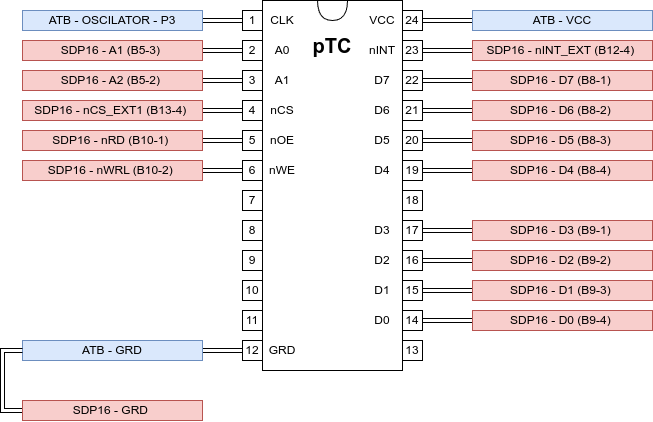

The diagram above was exported from draw.io. Its source (the exported page's mxGraphModel, read from the mxfile embedded in the PNG):
<mxGraphModel dx="1116" dy="657" grid="1" gridSize="10" guides="1" tooltips="1" connect="1" arrows="1" fold="1" page="1" pageScale="1" pageWidth="827" pageHeight="1169" math="0" shadow="0">
  <root>
    <mxCell id="0" />
    <mxCell id="1" parent="0" />
    <mxCell id="Km06maVeKNdMDUOP0KBd-52" value="" style="rounded=0;whiteSpace=wrap;html=1;" vertex="1" parent="1">
      <mxGeometry x="360" y="80" width="140" height="370" as="geometry" />
    </mxCell>
    <mxCell id="Km06maVeKNdMDUOP0KBd-53" value="" style="shape=or;whiteSpace=wrap;html=1;direction=south;" vertex="1" parent="1">
      <mxGeometry x="415" y="80" width="30" height="20" as="geometry" />
    </mxCell>
    <mxCell id="Km06maVeKNdMDUOP0KBd-54" value="1" style="whiteSpace=wrap;html=1;aspect=fixed;" vertex="1" parent="1">
      <mxGeometry x="340" y="90" width="20" height="20" as="geometry" />
    </mxCell>
    <mxCell id="Km06maVeKNdMDUOP0KBd-55" value="2" style="whiteSpace=wrap;html=1;aspect=fixed;" vertex="1" parent="1">
      <mxGeometry x="340" y="120" width="20" height="20" as="geometry" />
    </mxCell>
    <mxCell id="Km06maVeKNdMDUOP0KBd-57" value="3" style="whiteSpace=wrap;html=1;aspect=fixed;" vertex="1" parent="1">
      <mxGeometry x="340" y="150" width="20" height="20" as="geometry" />
    </mxCell>
    <mxCell id="Km06maVeKNdMDUOP0KBd-58" value="4" style="whiteSpace=wrap;html=1;aspect=fixed;" vertex="1" parent="1">
      <mxGeometry x="340" y="180" width="20" height="20" as="geometry" />
    </mxCell>
    <mxCell id="Km06maVeKNdMDUOP0KBd-59" value="5" style="whiteSpace=wrap;html=1;aspect=fixed;" vertex="1" parent="1">
      <mxGeometry x="340" y="210" width="20" height="20" as="geometry" />
    </mxCell>
    <mxCell id="Km06maVeKNdMDUOP0KBd-60" value="6" style="whiteSpace=wrap;html=1;aspect=fixed;" vertex="1" parent="1">
      <mxGeometry x="340" y="240" width="20" height="20" as="geometry" />
    </mxCell>
    <mxCell id="Km06maVeKNdMDUOP0KBd-61" value="7" style="whiteSpace=wrap;html=1;aspect=fixed;" vertex="1" parent="1">
      <mxGeometry x="340" y="270" width="20" height="20" as="geometry" />
    </mxCell>
    <mxCell id="Km06maVeKNdMDUOP0KBd-62" value="8" style="whiteSpace=wrap;html=1;aspect=fixed;" vertex="1" parent="1">
      <mxGeometry x="340" y="300" width="20" height="20" as="geometry" />
    </mxCell>
    <mxCell id="Km06maVeKNdMDUOP0KBd-63" value="9" style="whiteSpace=wrap;html=1;aspect=fixed;" vertex="1" parent="1">
      <mxGeometry x="340" y="330" width="20" height="20" as="geometry" />
    </mxCell>
    <mxCell id="Km06maVeKNdMDUOP0KBd-64" value="10" style="whiteSpace=wrap;html=1;aspect=fixed;" vertex="1" parent="1">
      <mxGeometry x="340" y="360" width="20" height="20" as="geometry" />
    </mxCell>
    <mxCell id="Km06maVeKNdMDUOP0KBd-65" value="11" style="whiteSpace=wrap;html=1;aspect=fixed;" vertex="1" parent="1">
      <mxGeometry x="340" y="390" width="20" height="20" as="geometry" />
    </mxCell>
    <mxCell id="Km06maVeKNdMDUOP0KBd-66" value="12" style="whiteSpace=wrap;html=1;aspect=fixed;" vertex="1" parent="1">
      <mxGeometry x="340" y="420" width="20" height="20" as="geometry" />
    </mxCell>
    <mxCell id="Km06maVeKNdMDUOP0KBd-120" style="edgeStyle=orthogonalEdgeStyle;rounded=0;orthogonalLoop=1;jettySize=auto;html=1;exitX=1;exitY=0.5;exitDx=0;exitDy=0;entryX=0;entryY=0.5;entryDx=0;entryDy=0;shape=link;" edge="1" parent="1" source="Km06maVeKNdMDUOP0KBd-68" target="Km06maVeKNdMDUOP0KBd-102">
      <mxGeometry relative="1" as="geometry" />
    </mxCell>
    <mxCell id="Km06maVeKNdMDUOP0KBd-68" value="24" style="whiteSpace=wrap;html=1;aspect=fixed;" vertex="1" parent="1">
      <mxGeometry x="500" y="90" width="20" height="20" as="geometry" />
    </mxCell>
    <mxCell id="Km06maVeKNdMDUOP0KBd-121" style="edgeStyle=orthogonalEdgeStyle;rounded=0;orthogonalLoop=1;jettySize=auto;html=1;exitX=1;exitY=0.5;exitDx=0;exitDy=0;entryX=0;entryY=0.5;entryDx=0;entryDy=0;shape=link;" edge="1" parent="1" source="Km06maVeKNdMDUOP0KBd-69" target="Km06maVeKNdMDUOP0KBd-103">
      <mxGeometry relative="1" as="geometry" />
    </mxCell>
    <mxCell id="Km06maVeKNdMDUOP0KBd-69" value="23" style="whiteSpace=wrap;html=1;aspect=fixed;" vertex="1" parent="1">
      <mxGeometry x="500" y="120" width="20" height="20" as="geometry" />
    </mxCell>
    <mxCell id="Km06maVeKNdMDUOP0KBd-122" style="edgeStyle=orthogonalEdgeStyle;rounded=0;orthogonalLoop=1;jettySize=auto;html=1;exitX=1;exitY=0.5;exitDx=0;exitDy=0;entryX=0;entryY=0.5;entryDx=0;entryDy=0;shape=link;" edge="1" parent="1" source="Km06maVeKNdMDUOP0KBd-70" target="Km06maVeKNdMDUOP0KBd-104">
      <mxGeometry relative="1" as="geometry" />
    </mxCell>
    <mxCell id="Km06maVeKNdMDUOP0KBd-70" value="22" style="whiteSpace=wrap;html=1;aspect=fixed;" vertex="1" parent="1">
      <mxGeometry x="500" y="150" width="20" height="20" as="geometry" />
    </mxCell>
    <mxCell id="Km06maVeKNdMDUOP0KBd-123" style="edgeStyle=orthogonalEdgeStyle;rounded=0;orthogonalLoop=1;jettySize=auto;html=1;exitX=1;exitY=0.5;exitDx=0;exitDy=0;entryX=0;entryY=0.5;entryDx=0;entryDy=0;shape=link;" edge="1" parent="1" source="Km06maVeKNdMDUOP0KBd-71" target="Km06maVeKNdMDUOP0KBd-105">
      <mxGeometry relative="1" as="geometry" />
    </mxCell>
    <mxCell id="Km06maVeKNdMDUOP0KBd-71" value="21" style="whiteSpace=wrap;html=1;aspect=fixed;" vertex="1" parent="1">
      <mxGeometry x="500" y="180" width="20" height="20" as="geometry" />
    </mxCell>
    <mxCell id="Km06maVeKNdMDUOP0KBd-124" style="edgeStyle=orthogonalEdgeStyle;rounded=0;orthogonalLoop=1;jettySize=auto;html=1;exitX=1;exitY=0.5;exitDx=0;exitDy=0;entryX=0;entryY=0.5;entryDx=0;entryDy=0;shape=link;" edge="1" parent="1" source="Km06maVeKNdMDUOP0KBd-72" target="Km06maVeKNdMDUOP0KBd-106">
      <mxGeometry relative="1" as="geometry" />
    </mxCell>
    <mxCell id="Km06maVeKNdMDUOP0KBd-72" value="20" style="whiteSpace=wrap;html=1;aspect=fixed;" vertex="1" parent="1">
      <mxGeometry x="500" y="210" width="20" height="20" as="geometry" />
    </mxCell>
    <mxCell id="Km06maVeKNdMDUOP0KBd-125" style="edgeStyle=orthogonalEdgeStyle;rounded=0;orthogonalLoop=1;jettySize=auto;html=1;exitX=1;exitY=0.5;exitDx=0;exitDy=0;entryX=0;entryY=0.5;entryDx=0;entryDy=0;shape=link;" edge="1" parent="1" source="Km06maVeKNdMDUOP0KBd-73" target="Km06maVeKNdMDUOP0KBd-107">
      <mxGeometry relative="1" as="geometry" />
    </mxCell>
    <mxCell id="Km06maVeKNdMDUOP0KBd-73" value="19" style="whiteSpace=wrap;html=1;aspect=fixed;" vertex="1" parent="1">
      <mxGeometry x="500" y="240" width="20" height="20" as="geometry" />
    </mxCell>
    <mxCell id="Km06maVeKNdMDUOP0KBd-74" value="18" style="whiteSpace=wrap;html=1;aspect=fixed;" vertex="1" parent="1">
      <mxGeometry x="500" y="270" width="20" height="20" as="geometry" />
    </mxCell>
    <mxCell id="Km06maVeKNdMDUOP0KBd-126" style="edgeStyle=orthogonalEdgeStyle;rounded=0;orthogonalLoop=1;jettySize=auto;html=1;exitX=1;exitY=0.5;exitDx=0;exitDy=0;entryX=0;entryY=0.5;entryDx=0;entryDy=0;shape=link;" edge="1" parent="1" source="Km06maVeKNdMDUOP0KBd-75" target="Km06maVeKNdMDUOP0KBd-108">
      <mxGeometry relative="1" as="geometry" />
    </mxCell>
    <mxCell id="Km06maVeKNdMDUOP0KBd-75" value="17" style="whiteSpace=wrap;html=1;aspect=fixed;" vertex="1" parent="1">
      <mxGeometry x="500" y="300" width="20" height="20" as="geometry" />
    </mxCell>
    <mxCell id="Km06maVeKNdMDUOP0KBd-127" style="edgeStyle=orthogonalEdgeStyle;rounded=0;orthogonalLoop=1;jettySize=auto;html=1;exitX=1;exitY=0.5;exitDx=0;exitDy=0;entryX=0;entryY=0.5;entryDx=0;entryDy=0;shape=link;" edge="1" parent="1" source="Km06maVeKNdMDUOP0KBd-76" target="Km06maVeKNdMDUOP0KBd-109">
      <mxGeometry relative="1" as="geometry" />
    </mxCell>
    <mxCell id="Km06maVeKNdMDUOP0KBd-76" value="16" style="whiteSpace=wrap;html=1;aspect=fixed;" vertex="1" parent="1">
      <mxGeometry x="500" y="330" width="20" height="20" as="geometry" />
    </mxCell>
    <mxCell id="Km06maVeKNdMDUOP0KBd-128" style="edgeStyle=orthogonalEdgeStyle;rounded=0;orthogonalLoop=1;jettySize=auto;html=1;exitX=1;exitY=0.5;exitDx=0;exitDy=0;entryX=0;entryY=0.5;entryDx=0;entryDy=0;shape=link;" edge="1" parent="1" source="Km06maVeKNdMDUOP0KBd-77" target="Km06maVeKNdMDUOP0KBd-110">
      <mxGeometry relative="1" as="geometry" />
    </mxCell>
    <mxCell id="Km06maVeKNdMDUOP0KBd-77" value="15" style="whiteSpace=wrap;html=1;aspect=fixed;" vertex="1" parent="1">
      <mxGeometry x="500" y="360" width="20" height="20" as="geometry" />
    </mxCell>
    <mxCell id="Km06maVeKNdMDUOP0KBd-130" style="edgeStyle=orthogonalEdgeStyle;rounded=0;orthogonalLoop=1;jettySize=auto;html=1;exitX=1;exitY=0.5;exitDx=0;exitDy=0;entryX=0;entryY=0.5;entryDx=0;entryDy=0;shape=link;" edge="1" parent="1" source="Km06maVeKNdMDUOP0KBd-78" target="Km06maVeKNdMDUOP0KBd-111">
      <mxGeometry relative="1" as="geometry" />
    </mxCell>
    <mxCell id="Km06maVeKNdMDUOP0KBd-78" value="14" style="whiteSpace=wrap;html=1;aspect=fixed;" vertex="1" parent="1">
      <mxGeometry x="500" y="390" width="20" height="20" as="geometry" />
    </mxCell>
    <mxCell id="Km06maVeKNdMDUOP0KBd-79" value="13" style="whiteSpace=wrap;html=1;aspect=fixed;" vertex="1" parent="1">
      <mxGeometry x="500" y="420" width="20" height="20" as="geometry" />
    </mxCell>
    <mxCell id="Km06maVeKNdMDUOP0KBd-80" value="CLK" style="text;html=1;align=center;verticalAlign=middle;whiteSpace=wrap;rounded=0;" vertex="1" parent="1">
      <mxGeometry x="360" y="85" width="40" height="30" as="geometry" />
    </mxCell>
    <mxCell id="Km06maVeKNdMDUOP0KBd-82" value="A0" style="text;html=1;align=center;verticalAlign=middle;whiteSpace=wrap;rounded=0;" vertex="1" parent="1">
      <mxGeometry x="360" y="115" width="40" height="30" as="geometry" />
    </mxCell>
    <mxCell id="Km06maVeKNdMDUOP0KBd-83" value="A1" style="text;html=1;align=center;verticalAlign=middle;whiteSpace=wrap;rounded=0;" vertex="1" parent="1">
      <mxGeometry x="360" y="145" width="40" height="30" as="geometry" />
    </mxCell>
    <mxCell id="Km06maVeKNdMDUOP0KBd-84" value="nCS" style="text;html=1;align=center;verticalAlign=middle;whiteSpace=wrap;rounded=0;" vertex="1" parent="1">
      <mxGeometry x="360" y="175" width="40" height="30" as="geometry" />
    </mxCell>
    <mxCell id="Km06maVeKNdMDUOP0KBd-85" value="nOE" style="text;html=1;align=center;verticalAlign=middle;whiteSpace=wrap;rounded=0;" vertex="1" parent="1">
      <mxGeometry x="360" y="205" width="40" height="30" as="geometry" />
    </mxCell>
    <mxCell id="Km06maVeKNdMDUOP0KBd-86" value="nWE" style="text;html=1;align=center;verticalAlign=middle;whiteSpace=wrap;rounded=0;" vertex="1" parent="1">
      <mxGeometry x="360" y="235" width="40" height="30" as="geometry" />
    </mxCell>
    <mxCell id="Km06maVeKNdMDUOP0KBd-87" value="GRD" style="text;html=1;align=center;verticalAlign=middle;whiteSpace=wrap;rounded=0;" vertex="1" parent="1">
      <mxGeometry x="360" y="415" width="40" height="30" as="geometry" />
    </mxCell>
    <mxCell id="Km06maVeKNdMDUOP0KBd-88" value="VCC" style="text;html=1;align=center;verticalAlign=middle;whiteSpace=wrap;rounded=0;" vertex="1" parent="1">
      <mxGeometry x="460" y="85" width="40" height="30" as="geometry" />
    </mxCell>
    <mxCell id="Km06maVeKNdMDUOP0KBd-89" value="nINT" style="text;html=1;align=center;verticalAlign=middle;whiteSpace=wrap;rounded=0;" vertex="1" parent="1">
      <mxGeometry x="460" y="115" width="40" height="30" as="geometry" />
    </mxCell>
    <mxCell id="Km06maVeKNdMDUOP0KBd-90" value="D7" style="text;html=1;align=center;verticalAlign=middle;whiteSpace=wrap;rounded=0;" vertex="1" parent="1">
      <mxGeometry x="460" y="145" width="40" height="30" as="geometry" />
    </mxCell>
    <mxCell id="Km06maVeKNdMDUOP0KBd-91" value="D6" style="text;html=1;align=center;verticalAlign=middle;whiteSpace=wrap;rounded=0;" vertex="1" parent="1">
      <mxGeometry x="460" y="175" width="40" height="30" as="geometry" />
    </mxCell>
    <mxCell id="Km06maVeKNdMDUOP0KBd-92" value="D5" style="text;html=1;align=center;verticalAlign=middle;whiteSpace=wrap;rounded=0;" vertex="1" parent="1">
      <mxGeometry x="460" y="205" width="40" height="30" as="geometry" />
    </mxCell>
    <mxCell id="Km06maVeKNdMDUOP0KBd-93" value="D4" style="text;html=1;align=center;verticalAlign=middle;whiteSpace=wrap;rounded=0;" vertex="1" parent="1">
      <mxGeometry x="460" y="235" width="40" height="30" as="geometry" />
    </mxCell>
    <mxCell id="Km06maVeKNdMDUOP0KBd-94" value="D3" style="text;html=1;align=center;verticalAlign=middle;whiteSpace=wrap;rounded=0;" vertex="1" parent="1">
      <mxGeometry x="460" y="295" width="40" height="30" as="geometry" />
    </mxCell>
    <mxCell id="Km06maVeKNdMDUOP0KBd-95" value="D2" style="text;html=1;align=center;verticalAlign=middle;whiteSpace=wrap;rounded=0;" vertex="1" parent="1">
      <mxGeometry x="460" y="325" width="40" height="30" as="geometry" />
    </mxCell>
    <mxCell id="Km06maVeKNdMDUOP0KBd-96" value="D1" style="text;html=1;align=center;verticalAlign=middle;whiteSpace=wrap;rounded=0;" vertex="1" parent="1">
      <mxGeometry x="460" y="355" width="40" height="30" as="geometry" />
    </mxCell>
    <mxCell id="Km06maVeKNdMDUOP0KBd-97" value="D0" style="text;html=1;align=center;verticalAlign=middle;whiteSpace=wrap;rounded=0;" vertex="1" parent="1">
      <mxGeometry x="460" y="385" width="40" height="30" as="geometry" />
    </mxCell>
    <mxCell id="Km06maVeKNdMDUOP0KBd-98" value="&lt;b&gt;&lt;font style=&quot;font-size: 20px;&quot;&gt;pTC&lt;/font&gt;&lt;/b&gt;" style="text;html=1;align=center;verticalAlign=middle;whiteSpace=wrap;rounded=0;" vertex="1" parent="1">
      <mxGeometry x="400" y="110" width="60" height="30" as="geometry" />
    </mxCell>
    <mxCell id="Km06maVeKNdMDUOP0KBd-102" value="ATB - VCC" style="rounded=0;whiteSpace=wrap;html=1;fillColor=#dae8fc;strokeColor=#6c8ebf;" vertex="1" parent="1">
      <mxGeometry x="570" y="90" width="180" height="20" as="geometry" />
    </mxCell>
    <mxCell id="Km06maVeKNdMDUOP0KBd-103" value="SDP16 - nINT_EXT (B12-4)&amp;nbsp;" style="rounded=0;whiteSpace=wrap;html=1;fillColor=#f8cecc;strokeColor=#b85450;" vertex="1" parent="1">
      <mxGeometry x="570" y="120" width="180" height="20" as="geometry" />
    </mxCell>
    <mxCell id="Km06maVeKNdMDUOP0KBd-104" value="SDP16 - D7 (B8-1)&amp;nbsp;" style="rounded=0;whiteSpace=wrap;html=1;fillColor=#f8cecc;strokeColor=#b85450;" vertex="1" parent="1">
      <mxGeometry x="570" y="150" width="180" height="20" as="geometry" />
    </mxCell>
    <mxCell id="Km06maVeKNdMDUOP0KBd-105" value="SDP16 - D6 (B8-2)&amp;nbsp;" style="rounded=0;whiteSpace=wrap;html=1;fillColor=#f8cecc;strokeColor=#b85450;" vertex="1" parent="1">
      <mxGeometry x="570" y="180" width="180" height="20" as="geometry" />
    </mxCell>
    <mxCell id="Km06maVeKNdMDUOP0KBd-106" value="SDP16 - D5 (B8-3)&amp;nbsp;" style="rounded=0;whiteSpace=wrap;html=1;fillColor=#f8cecc;strokeColor=#b85450;" vertex="1" parent="1">
      <mxGeometry x="570" y="210" width="180" height="20" as="geometry" />
    </mxCell>
    <mxCell id="Km06maVeKNdMDUOP0KBd-107" value="SDP16 - D4 (B8-4)&amp;nbsp;" style="rounded=0;whiteSpace=wrap;html=1;fillColor=#f8cecc;strokeColor=#b85450;" vertex="1" parent="1">
      <mxGeometry x="570" y="240" width="180" height="20" as="geometry" />
    </mxCell>
    <mxCell id="Km06maVeKNdMDUOP0KBd-108" value="SDP16 - D3 (B9-1)&amp;nbsp;" style="rounded=0;whiteSpace=wrap;html=1;fillColor=#f8cecc;strokeColor=#b85450;" vertex="1" parent="1">
      <mxGeometry x="570" y="300" width="180" height="20" as="geometry" />
    </mxCell>
    <mxCell id="Km06maVeKNdMDUOP0KBd-109" value="SDP16 - D2 (B9-2)&amp;nbsp;" style="rounded=0;whiteSpace=wrap;html=1;fillColor=#f8cecc;strokeColor=#b85450;" vertex="1" parent="1">
      <mxGeometry x="570" y="330" width="180" height="20" as="geometry" />
    </mxCell>
    <mxCell id="Km06maVeKNdMDUOP0KBd-110" value="SDP16 - D1 (B9-3)&amp;nbsp;" style="rounded=0;whiteSpace=wrap;html=1;fillColor=#f8cecc;strokeColor=#b85450;" vertex="1" parent="1">
      <mxGeometry x="570" y="360" width="180" height="20" as="geometry" />
    </mxCell>
    <mxCell id="Km06maVeKNdMDUOP0KBd-111" value="SDP16 - D0 (B9-4)&amp;nbsp;" style="rounded=0;whiteSpace=wrap;html=1;fillColor=#f8cecc;strokeColor=#b85450;" vertex="1" parent="1">
      <mxGeometry x="570" y="390" width="180" height="20" as="geometry" />
    </mxCell>
    <mxCell id="Km06maVeKNdMDUOP0KBd-132" style="edgeStyle=orthogonalEdgeStyle;rounded=0;orthogonalLoop=1;jettySize=auto;html=1;exitX=1;exitY=0.5;exitDx=0;exitDy=0;entryX=0;entryY=0.5;entryDx=0;entryDy=0;shape=link;" edge="1" parent="1" source="Km06maVeKNdMDUOP0KBd-112" target="Km06maVeKNdMDUOP0KBd-60">
      <mxGeometry relative="1" as="geometry" />
    </mxCell>
    <mxCell id="Km06maVeKNdMDUOP0KBd-112" value="SDP16 - nWRL (B10-2)&amp;nbsp;" style="rounded=0;whiteSpace=wrap;html=1;fillColor=#f8cecc;strokeColor=#b85450;" vertex="1" parent="1">
      <mxGeometry x="120" y="240" width="180" height="20" as="geometry" />
    </mxCell>
    <mxCell id="Km06maVeKNdMDUOP0KBd-133" style="edgeStyle=orthogonalEdgeStyle;rounded=0;orthogonalLoop=1;jettySize=auto;html=1;exitX=1;exitY=0.5;exitDx=0;exitDy=0;entryX=0;entryY=0.5;entryDx=0;entryDy=0;shape=link;" edge="1" parent="1" source="Km06maVeKNdMDUOP0KBd-113" target="Km06maVeKNdMDUOP0KBd-59">
      <mxGeometry relative="1" as="geometry" />
    </mxCell>
    <mxCell id="Km06maVeKNdMDUOP0KBd-113" value="SDP16 - nRD (B10-1)&amp;nbsp;" style="rounded=0;whiteSpace=wrap;html=1;fillColor=#f8cecc;strokeColor=#b85450;" vertex="1" parent="1">
      <mxGeometry x="120" y="210" width="180" height="20" as="geometry" />
    </mxCell>
    <mxCell id="Km06maVeKNdMDUOP0KBd-134" style="edgeStyle=orthogonalEdgeStyle;rounded=0;orthogonalLoop=1;jettySize=auto;html=1;exitX=1;exitY=0.5;exitDx=0;exitDy=0;entryX=0;entryY=0.5;entryDx=0;entryDy=0;shape=link;" edge="1" parent="1" source="Km06maVeKNdMDUOP0KBd-114" target="Km06maVeKNdMDUOP0KBd-58">
      <mxGeometry relative="1" as="geometry" />
    </mxCell>
    <mxCell id="Km06maVeKNdMDUOP0KBd-114" value="SDP16 - nCS_EXT1 (B13-4)&amp;nbsp;" style="rounded=0;whiteSpace=wrap;html=1;fillColor=#f8cecc;strokeColor=#b85450;" vertex="1" parent="1">
      <mxGeometry x="120" y="180" width="180" height="20" as="geometry" />
    </mxCell>
    <mxCell id="Km06maVeKNdMDUOP0KBd-136" style="edgeStyle=orthogonalEdgeStyle;rounded=0;orthogonalLoop=1;jettySize=auto;html=1;exitX=1;exitY=0.5;exitDx=0;exitDy=0;entryX=0;entryY=0.5;entryDx=0;entryDy=0;shape=link;" edge="1" parent="1" source="Km06maVeKNdMDUOP0KBd-115" target="Km06maVeKNdMDUOP0KBd-55">
      <mxGeometry relative="1" as="geometry" />
    </mxCell>
    <mxCell id="Km06maVeKNdMDUOP0KBd-115" value="SDP16 - A1 (B5-3)&amp;nbsp;" style="rounded=0;whiteSpace=wrap;html=1;fillColor=#f8cecc;strokeColor=#b85450;" vertex="1" parent="1">
      <mxGeometry x="120" y="120" width="180" height="20" as="geometry" />
    </mxCell>
    <mxCell id="Km06maVeKNdMDUOP0KBd-135" style="edgeStyle=orthogonalEdgeStyle;rounded=0;orthogonalLoop=1;jettySize=auto;html=1;exitX=1;exitY=0.5;exitDx=0;exitDy=0;entryX=0;entryY=0.5;entryDx=0;entryDy=0;shape=link;" edge="1" parent="1" source="Km06maVeKNdMDUOP0KBd-116" target="Km06maVeKNdMDUOP0KBd-57">
      <mxGeometry relative="1" as="geometry" />
    </mxCell>
    <mxCell id="Km06maVeKNdMDUOP0KBd-116" value="SDP16 - A2 (B5-2)&amp;nbsp;" style="rounded=0;whiteSpace=wrap;html=1;fillColor=#f8cecc;strokeColor=#b85450;" vertex="1" parent="1">
      <mxGeometry x="120" y="150" width="180" height="20" as="geometry" />
    </mxCell>
    <mxCell id="Km06maVeKNdMDUOP0KBd-137" style="edgeStyle=orthogonalEdgeStyle;rounded=0;orthogonalLoop=1;jettySize=auto;html=1;exitX=1;exitY=0.5;exitDx=0;exitDy=0;entryX=0;entryY=0.5;entryDx=0;entryDy=0;shape=link;" edge="1" parent="1" source="Km06maVeKNdMDUOP0KBd-117" target="Km06maVeKNdMDUOP0KBd-54">
      <mxGeometry relative="1" as="geometry" />
    </mxCell>
    <mxCell id="Km06maVeKNdMDUOP0KBd-117" value="ATB - OSCILATOR - P3" style="rounded=0;whiteSpace=wrap;html=1;fillColor=#dae8fc;strokeColor=#6c8ebf;" vertex="1" parent="1">
      <mxGeometry x="120" y="90" width="180" height="20" as="geometry" />
    </mxCell>
    <mxCell id="Km06maVeKNdMDUOP0KBd-131" style="edgeStyle=orthogonalEdgeStyle;rounded=0;orthogonalLoop=1;jettySize=auto;html=1;exitX=1;exitY=0.5;exitDx=0;exitDy=0;entryX=0;entryY=0.5;entryDx=0;entryDy=0;shape=link;" edge="1" parent="1" source="Km06maVeKNdMDUOP0KBd-118" target="Km06maVeKNdMDUOP0KBd-66">
      <mxGeometry relative="1" as="geometry" />
    </mxCell>
    <mxCell id="Km06maVeKNdMDUOP0KBd-118" value="ATB - GRD" style="rounded=0;whiteSpace=wrap;html=1;fillColor=#dae8fc;strokeColor=#6c8ebf;" vertex="1" parent="1">
      <mxGeometry x="120" y="420" width="180" height="20" as="geometry" />
    </mxCell>
    <mxCell id="Km06maVeKNdMDUOP0KBd-139" style="edgeStyle=orthogonalEdgeStyle;rounded=0;orthogonalLoop=1;jettySize=auto;html=1;exitX=0;exitY=0.5;exitDx=0;exitDy=0;entryX=0;entryY=0.5;entryDx=0;entryDy=0;shape=link;" edge="1" parent="1" source="Km06maVeKNdMDUOP0KBd-138" target="Km06maVeKNdMDUOP0KBd-118">
      <mxGeometry relative="1" as="geometry">
        <mxPoint x="80" y="420" as="targetPoint" />
      </mxGeometry>
    </mxCell>
    <mxCell id="Km06maVeKNdMDUOP0KBd-138" value="SDP16 - GRD&amp;nbsp;" style="rounded=0;whiteSpace=wrap;html=1;fillColor=#f8cecc;strokeColor=#b85450;" vertex="1" parent="1">
      <mxGeometry x="120" y="480" width="180" height="20" as="geometry" />
    </mxCell>
  </root>
</mxGraphModel>